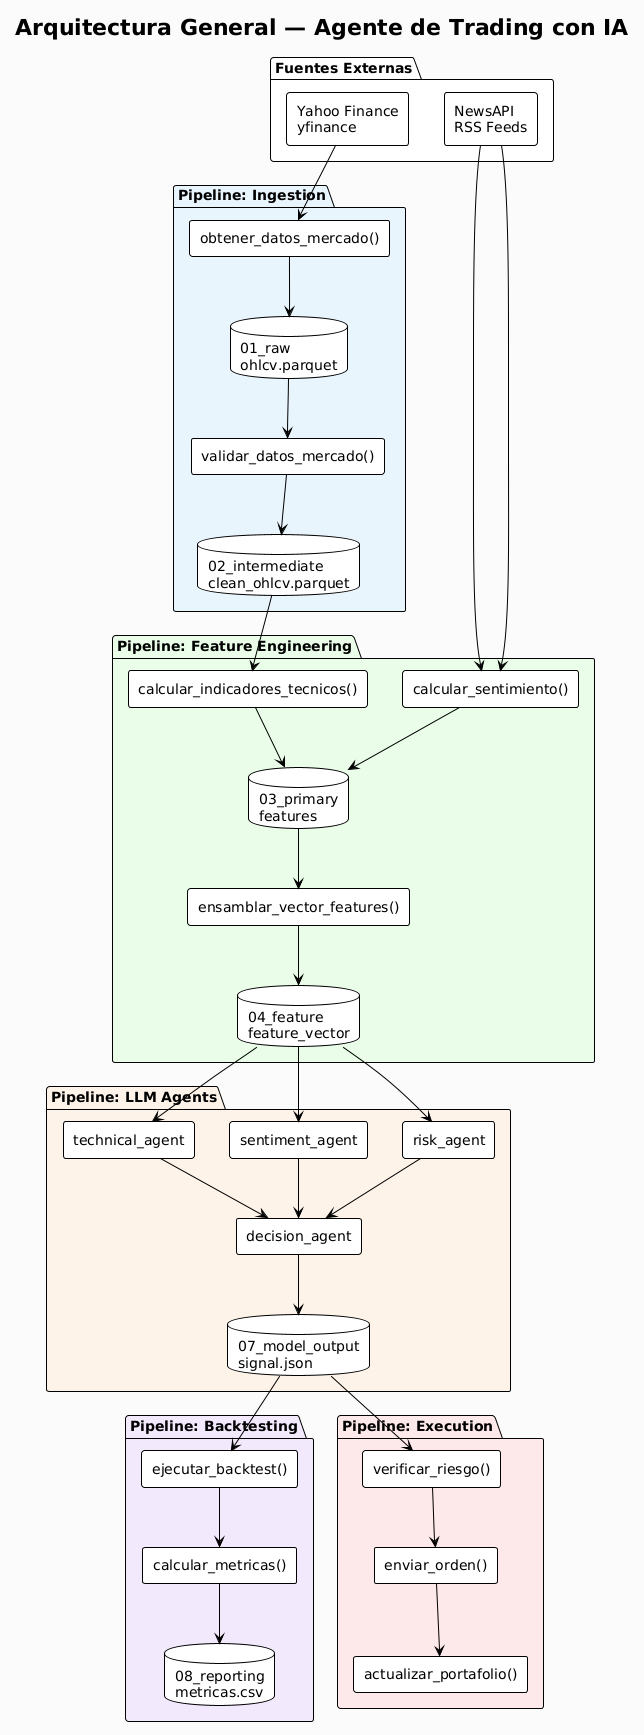

The diagram above was rendered by PlantUML. Its source (embedded in the PNG):
@startuml
!theme plain
skinparam backgroundColor #FAFAFA
skinparam componentStyle rectangle
skinparam defaultFontName Arial

title Arquitectura General — Agente de Trading con IA

package "Fuentes Externas" {
  [Yahoo Finance\nyfinance] as YF
  [NewsAPI\nRSS Feeds] as NEWS
}

package "Pipeline: Ingestion" #E8F4FD {
  [obtener_datos_mercado()] as ODM
  [validar_datos_mercado()] as VDM
  database "01_raw\nohlcv.parquet" as RAW
  database "02_intermediate\nclean_ohlcv.parquet" as CLEAN
}

package "Pipeline: Feature Engineering" #E8FDE8 {
  [calcular_indicadores_tecnicos()] as CIT
  [calcular_sentimiento()] as CS
  [ensamblar_vector_features()] as EVF
  database "03_primary\nfeatures" as PRIMARY
  database "04_feature\nfeature_vector" as FEATURE
}

package "Pipeline: LLM Agents" #FDF3E8 {
  [technical_agent] as TA
  [sentiment_agent] as SA
  [risk_agent] as RA
  [decision_agent] as DA
  database "07_model_output\nsignal.json" as SIGNAL
}

package "Pipeline: Backtesting" #F3E8FD {
  [ejecutar_backtest()] as EB
  [calcular_metricas()] as CM
  database "08_reporting\nmetricas.csv" as REPORT
}

package "Pipeline: Execution" #FDE8E8 {
  [verificar_riesgo()] as VR
  [enviar_orden()] as EO
  [actualizar_portafolio()] as AP
}

YF --> ODM
NEWS --> CS

ODM --> RAW
RAW --> VDM
VDM --> CLEAN

CLEAN --> CIT
CIT --> PRIMARY
NEWS --> CS
CS --> PRIMARY
PRIMARY --> EVF
EVF --> FEATURE

FEATURE --> TA
FEATURE --> SA
FEATURE --> RA
TA --> DA
SA --> DA
RA --> DA
DA --> SIGNAL

SIGNAL --> EB
EB --> CM
CM --> REPORT

SIGNAL --> VR
VR --> EO
EO --> AP
@enduml